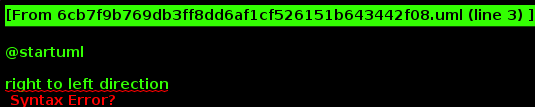

The diagram above was rendered by PlantUML. Its source (embedded in the PNG):
@startuml

right to left direction


entity NotePart_generica {
    + "note part for \n generic notes  (NotePart)"
    + non la usiamo, \n ma è nel modello; la inserirei \n lo stesso: non comporta \n quasi lavoro in più
}
NotePart_generica -up-> col_centro : orig. dati

entity NotePart_traduzione {
    + "note part for translation, \n with role=transl and \n tag=language (NotePart)"
}
NotePart_traduzione -up-> col_centro : orig. dati


 
entity apparatus_layer {
    + apparatus layer \n (ApparatusLayerFragment)
}
apparatus_layer -up-> col_centro : orig. dati


entity quotations_layer {
    + quotations layer \n (VarQuotationsLayerFragment) for \n apparatus fontium et \n locorum classicorum
}
quotations_layer -up-> col_centro : orig. dati


entity int_layer_paleogr_transcr {
    + "interpolations layer \n (InterpolationsLayerFragment)" \n with role "paleographic \n transcriptions"
}
int_layer_paleogr_transcr -up-> col_centro : orig. dati


entity int_layer_glosses {
    + "interpolations layer \n (InterpolationsLayerFragment)" \n with role "glosses"
}
int_layer_glosses -up-> col_centro : orig. dati


entity int_layer_paratext {
    + "interpolations layer \n (InterpolationsLayerFragment)" \n with role "paratext"
}
int_layer_paratext -up-> col_centro : orig. dati


entity int_layer_hum_interp {
    + "interpolations layer \n (InterpolationsLayerFragment)" \n with role "humanistic interpolations"
}
int_layer_hum_interp -up-> col_centro : orig. dati


entity linguistic_tags {
    + "linguistic tags layer \n (LingTagsLayerFragment)"
}
linguistic_tags -up-> col_centro : orig. dati

@enduml